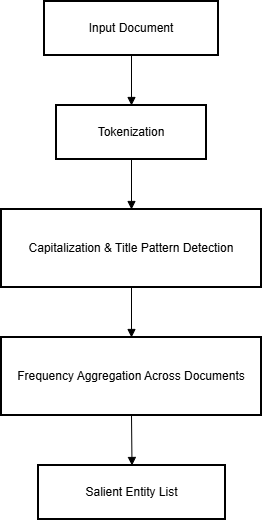

The diagram above was exported from draw.io. Its source (the exported page's mxGraphModel, read from the mxfile embedded in the PNG):
<mxGraphModel>
  <root>
    <mxCell id="0" />
    <mxCell id="1" parent="0" />
    <mxCell id="2" parent="1" style="whiteSpace=wrap;strokeWidth=2;" value="Input Document" vertex="1">
      <mxGeometry height="54" width="174" x="51" y="8" as="geometry" />
    </mxCell>
    <mxCell id="3" parent="1" style="whiteSpace=wrap;strokeWidth=2;" value="Tokenization" vertex="1">
      <mxGeometry height="54" width="150" x="63" y="112" as="geometry" />
    </mxCell>
    <mxCell id="4" parent="1" style="whiteSpace=wrap;strokeWidth=2;" value="Capitalization &amp; Title Pattern Detection" vertex="1">
      <mxGeometry height="78" width="260" x="8" y="216" as="geometry" />
    </mxCell>
    <mxCell id="5" parent="1" style="whiteSpace=wrap;strokeWidth=2;" value="Frequency Aggregation Across Documents" vertex="1">
      <mxGeometry height="78" width="260" x="8" y="344" as="geometry" />
    </mxCell>
    <mxCell id="6" parent="1" style="whiteSpace=wrap;strokeWidth=2;" value="Salient Entity List" vertex="1">
      <mxGeometry height="54" width="187" x="45" y="472" as="geometry" />
    </mxCell>
    <mxCell id="7" edge="1" parent="1" source="2" style="curved=1;startArrow=none;endArrow=block;exitX=0.5;exitY=1;entryX=0.5;entryY=0;" target="3" value="">
      <mxGeometry relative="1" as="geometry">
        <Array as="points" />
      </mxGeometry>
    </mxCell>
    <mxCell id="8" edge="1" parent="1" source="3" style="curved=1;startArrow=none;endArrow=block;exitX=0.5;exitY=1;entryX=0.5;entryY=0;" target="4" value="">
      <mxGeometry relative="1" as="geometry">
        <Array as="points" />
      </mxGeometry>
    </mxCell>
    <mxCell id="9" edge="1" parent="1" source="4" style="curved=1;startArrow=none;endArrow=block;exitX=0.5;exitY=1;entryX=0.5;entryY=0;" target="5" value="">
      <mxGeometry relative="1" as="geometry">
        <Array as="points" />
      </mxGeometry>
    </mxCell>
    <mxCell id="10" edge="1" parent="1" source="5" style="curved=1;startArrow=none;endArrow=block;exitX=0.5;exitY=1;entryX=0.5;entryY=0;" target="6" value="">
      <mxGeometry relative="1" as="geometry">
        <Array as="points" />
      </mxGeometry>
    </mxCell>
  </root>
</mxGraphModel>